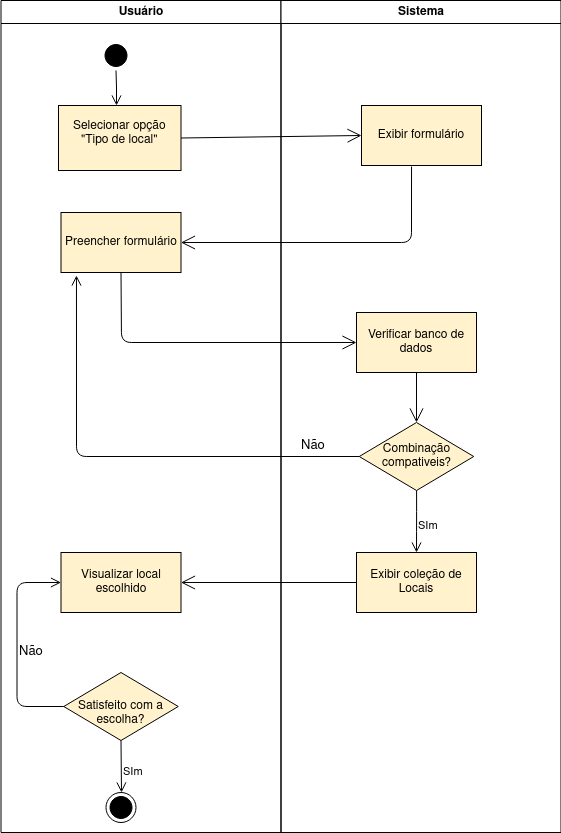

The diagram above was exported from draw.io. Its source (the exported page's mxGraphModel, read from the mxfile embedded in the PNG):
<mxGraphModel dx="1422" dy="740" grid="1" gridSize="10" guides="1" tooltips="1" connect="1" arrows="1" fold="1" page="1" pageScale="1" pageWidth="1169" pageHeight="826" background="none" math="0" shadow="0">
  <root>
    <mxCell id="0" />
    <mxCell id="1" parent="0" />
    <mxCell id="2" value="Usuário" style="swimlane;whiteSpace=wrap" parent="1" vertex="1">
      <mxGeometry x="164.5" y="128" width="280" height="832" as="geometry" />
    </mxCell>
    <mxCell id="5" value="" style="ellipse;shape=startState;fillColor=#000000;strokeColor=#000000;" parent="2" vertex="1">
      <mxGeometry x="100" y="40" width="30" height="30" as="geometry" />
    </mxCell>
    <mxCell id="6" value="" style="edgeStyle=elbowEdgeStyle;elbow=horizontal;verticalAlign=bottom;endArrow=open;endSize=8;strokeColor=#000000;endFill=1;rounded=0" parent="2" source="5" target="7" edge="1">
      <mxGeometry x="100" y="40" as="geometry">
        <mxPoint x="115" y="110" as="targetPoint" />
      </mxGeometry>
    </mxCell>
    <mxCell id="7" value="Selecionar opção&#10;&quot;Tipo de local&quot;&#10;" style="fillColor=#fff2cc;strokeColor=#000000;" parent="2" vertex="1">
      <mxGeometry x="57.5" y="105" width="122.5" height="65" as="geometry" />
    </mxCell>
    <mxCell id="XhYtcvXV7y3MYzWx8glf-45" value="Preencher formulário" style="rounded=0;whiteSpace=wrap;html=1;strokeColor=#000000;fillColor=#fff2cc;" vertex="1" parent="2">
      <mxGeometry x="60" y="212" width="120" height="60" as="geometry" />
    </mxCell>
    <mxCell id="XhYtcvXV7y3MYzWx8glf-53" value="Visualizar local escolhido" style="rounded=0;whiteSpace=wrap;html=1;strokeColor=#000000;fillColor=#fff2cc;" vertex="1" parent="2">
      <mxGeometry x="60" y="552" width="120" height="60" as="geometry" />
    </mxCell>
    <mxCell id="XhYtcvXV7y3MYzWx8glf-59" value="&lt;br&gt;&lt;div&gt;Satisfeito com a escolha?&lt;/div&gt;" style="rhombus;whiteSpace=wrap;html=1;fillColor=#fff2cc;strokeColor=#000000;" vertex="1" parent="2">
      <mxGeometry x="62.75" y="672" width="114.5" height="68" as="geometry" />
    </mxCell>
    <mxCell id="XhYtcvXV7y3MYzWx8glf-60" value="" style="ellipse;html=1;shape=endState;fillColor=#000000;strokeColor=#000000;" vertex="1" parent="2">
      <mxGeometry x="105" y="792" width="30" height="30" as="geometry" />
    </mxCell>
    <mxCell id="XhYtcvXV7y3MYzWx8glf-62" value="SIm" style="html=1;align=left;verticalAlign=top;endArrow=open;endSize=8;strokeColor=#000000;exitX=0.5;exitY=1;exitDx=0;exitDy=0;" edge="1" parent="2" source="XhYtcvXV7y3MYzWx8glf-59">
      <mxGeometry x="-0.2902" relative="1" as="geometry">
        <mxPoint x="120.5" y="792" as="targetPoint" />
        <mxPoint x="120.5" y="742" as="sourcePoint" />
        <mxPoint as="offset" />
      </mxGeometry>
    </mxCell>
    <mxCell id="XhYtcvXV7y3MYzWx8glf-64" value="&lt;font style=&quot;font-size: 13px&quot;&gt;Não&lt;/font&gt;" style="edgeStyle=orthogonalEdgeStyle;html=1;align=left;verticalAlign=bottom;endArrow=open;endSize=8;strokeColor=#000000;entryX=0;entryY=0.5;entryDx=0;entryDy=0;exitX=0;exitY=0.5;exitDx=0;exitDy=0;" edge="1" parent="2" source="XhYtcvXV7y3MYzWx8glf-59" target="XhYtcvXV7y3MYzWx8glf-53">
      <mxGeometry x="-0.1548" relative="1" as="geometry">
        <mxPoint x="-224.5" y="522" as="targetPoint" />
        <mxPoint x="58.26999999999998" y="703" as="sourcePoint" />
        <Array as="points">
          <mxPoint x="16" y="706" />
          <mxPoint x="16" y="582" />
        </Array>
        <mxPoint as="offset" />
      </mxGeometry>
    </mxCell>
    <mxCell id="3" value="Sistema" style="swimlane;whiteSpace=wrap" parent="1" vertex="1">
      <mxGeometry x="444.5" y="128" width="280" height="832" as="geometry" />
    </mxCell>
    <mxCell id="XhYtcvXV7y3MYzWx8glf-41" value="" style="rounded=0;whiteSpace=wrap;html=1;strokeColor=#000000;fillColor=#fff2cc;" vertex="1" parent="3">
      <mxGeometry x="80.5" y="105" width="120" height="60" as="geometry" />
    </mxCell>
    <mxCell id="XhYtcvXV7y3MYzWx8glf-43" value="Exibir formulário" style="text;html=1;strokeColor=none;fillColor=none;align=center;verticalAlign=middle;whiteSpace=wrap;rounded=0;" vertex="1" parent="3">
      <mxGeometry x="95.5" y="110" width="90" height="50" as="geometry" />
    </mxCell>
    <mxCell id="XhYtcvXV7y3MYzWx8glf-48" value="Combinação compativeis?" style="rhombus;whiteSpace=wrap;html=1;fillColor=#fff2cc;strokeColor=#000000;" vertex="1" parent="3">
      <mxGeometry x="78.25" y="422" width="114.5" height="68" as="geometry" />
    </mxCell>
    <mxCell id="XhYtcvXV7y3MYzWx8glf-50" value="SIm" style="edgeStyle=orthogonalEdgeStyle;html=1;align=left;verticalAlign=top;endArrow=open;endSize=8;strokeColor=#000000;entryX=0.5;entryY=0;entryDx=0;entryDy=0;" edge="1" source="XhYtcvXV7y3MYzWx8glf-48" parent="3" target="XhYtcvXV7y3MYzWx8glf-52">
      <mxGeometry x="-0.2902" relative="1" as="geometry">
        <mxPoint x="135.5" y="522" as="targetPoint" />
        <mxPoint as="offset" />
      </mxGeometry>
    </mxCell>
    <mxCell id="XhYtcvXV7y3MYzWx8glf-52" value="Exibir coleção de Locais" style="rounded=0;whiteSpace=wrap;html=1;strokeColor=#000000;fillColor=#fff2cc;" vertex="1" parent="3">
      <mxGeometry x="75.5" y="552" width="120" height="60" as="geometry" />
    </mxCell>
    <mxCell id="XhYtcvXV7y3MYzWx8glf-44" value="" style="endArrow=open;endFill=1;endSize=12;html=1;entryX=1;entryY=0.5;entryDx=0;entryDy=0;exitX=0.417;exitY=1.017;exitDx=0;exitDy=0;exitPerimeter=0;" edge="1" parent="1" source="XhYtcvXV7y3MYzWx8glf-41" target="XhYtcvXV7y3MYzWx8glf-45">
      <mxGeometry width="160" relative="1" as="geometry">
        <mxPoint x="509" y="400.5" as="sourcePoint" />
        <mxPoint x="699.5" y="401" as="targetPoint" />
        <Array as="points">
          <mxPoint x="575" y="370" />
        </Array>
      </mxGeometry>
    </mxCell>
    <mxCell id="XhYtcvXV7y3MYzWx8glf-42" value="" style="endArrow=open;endFill=1;endSize=12;html=1;entryX=0;entryY=0.5;entryDx=0;entryDy=0;exitX=1;exitY=0.5;exitDx=0;exitDy=0;" edge="1" parent="1" source="7" target="XhYtcvXV7y3MYzWx8glf-41">
      <mxGeometry width="160" relative="1" as="geometry">
        <mxPoint x="350" y="263" as="sourcePoint" />
        <mxPoint x="494.5" y="262.5" as="targetPoint" />
      </mxGeometry>
    </mxCell>
    <mxCell id="XhYtcvXV7y3MYzWx8glf-46" value="Verificar banco de dados" style="rounded=0;whiteSpace=wrap;html=1;strokeColor=#000000;fillColor=#fff2cc;" vertex="1" parent="1">
      <mxGeometry x="520" y="440" width="120" height="60" as="geometry" />
    </mxCell>
    <mxCell id="XhYtcvXV7y3MYzWx8glf-47" value="" style="endArrow=open;endFill=1;endSize=12;html=1;entryX=0;entryY=0.5;entryDx=0;entryDy=0;exitX=0.5;exitY=1;exitDx=0;exitDy=0;" edge="1" parent="1" source="XhYtcvXV7y3MYzWx8glf-45" target="XhYtcvXV7y3MYzWx8glf-46">
      <mxGeometry width="160" relative="1" as="geometry">
        <mxPoint x="264" y="512.5" as="sourcePoint" />
        <mxPoint x="444.5" y="510" as="targetPoint" />
        <Array as="points">
          <mxPoint x="285" y="470" />
        </Array>
      </mxGeometry>
    </mxCell>
    <mxCell id="XhYtcvXV7y3MYzWx8glf-49" value="&lt;font style=&quot;font-size: 13px&quot;&gt;Não&lt;/font&gt;" style="edgeStyle=orthogonalEdgeStyle;html=1;align=left;verticalAlign=bottom;endArrow=open;endSize=8;strokeColor=#000000;entryX=0.129;entryY=1.05;entryDx=0;entryDy=0;entryPerimeter=0;" edge="1" source="XhYtcvXV7y3MYzWx8glf-48" parent="1" target="XhYtcvXV7y3MYzWx8glf-45">
      <mxGeometry x="-0.743" relative="1" as="geometry">
        <mxPoint x="240" y="410" as="targetPoint" />
        <mxPoint as="offset" />
      </mxGeometry>
    </mxCell>
    <mxCell id="XhYtcvXV7y3MYzWx8glf-51" value="" style="endArrow=open;endFill=1;endSize=12;html=1;entryX=0.5;entryY=0;entryDx=0;entryDy=0;exitX=0.5;exitY=1;exitDx=0;exitDy=0;" edge="1" parent="1" source="XhYtcvXV7y3MYzWx8glf-46" target="XhYtcvXV7y3MYzWx8glf-48">
      <mxGeometry width="160" relative="1" as="geometry">
        <mxPoint x="600" y="522.5" as="sourcePoint" />
        <mxPoint x="780.5" y="520" as="targetPoint" />
      </mxGeometry>
    </mxCell>
    <mxCell id="XhYtcvXV7y3MYzWx8glf-54" value="" style="endArrow=open;endFill=1;endSize=12;html=1;entryX=1;entryY=0.5;entryDx=0;entryDy=0;exitX=0;exitY=0.5;exitDx=0;exitDy=0;" edge="1" parent="1" source="XhYtcvXV7y3MYzWx8glf-52" target="XhYtcvXV7y3MYzWx8glf-53">
      <mxGeometry width="160" relative="1" as="geometry">
        <mxPoint x="320" y="642.5" as="sourcePoint" />
        <mxPoint x="500.5" y="640" as="targetPoint" />
      </mxGeometry>
    </mxCell>
  </root>
</mxGraphModel>